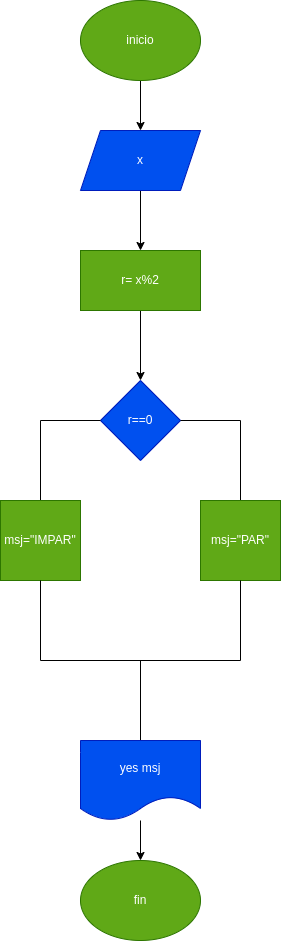

The diagram above was exported from draw.io. Its source (the exported page's mxGraphModel, read from the mxfile embedded in the PNG):
<mxGraphModel dx="662" dy="411" grid="1" gridSize="10" guides="1" tooltips="1" connect="1" arrows="1" fold="1" page="1" pageScale="1" pageWidth="827" pageHeight="1169" math="0" shadow="0">
  <root>
    <mxCell id="0" />
    <mxCell id="1" parent="0" />
    <mxCell id="4" value="" style="edgeStyle=none;html=1;" edge="1" parent="1" source="2" target="3">
      <mxGeometry relative="1" as="geometry" />
    </mxCell>
    <mxCell id="2" value="inicio" style="ellipse;whiteSpace=wrap;html=1;fillColor=#60a917;fontColor=#ffffff;strokeColor=#2D7600;" vertex="1" parent="1">
      <mxGeometry x="280" y="180" width="120" height="80" as="geometry" />
    </mxCell>
    <mxCell id="14" value="" style="edgeStyle=none;html=1;" edge="1" parent="1" source="3" target="13">
      <mxGeometry relative="1" as="geometry" />
    </mxCell>
    <mxCell id="3" value="x" style="shape=parallelogram;perimeter=parallelogramPerimeter;whiteSpace=wrap;html=1;fixedSize=1;fillColor=#0050ef;fontColor=#ffffff;strokeColor=#001DBC;" vertex="1" parent="1">
      <mxGeometry x="280" y="310" width="120" height="60" as="geometry" />
    </mxCell>
    <mxCell id="16" value="" style="edgeStyle=none;html=1;" edge="1" parent="1" source="13" target="15">
      <mxGeometry relative="1" as="geometry" />
    </mxCell>
    <mxCell id="13" value="r= x%2" style="rounded=0;whiteSpace=wrap;html=1;fillColor=#60a917;fontColor=#ffffff;strokeColor=#2D7600;" vertex="1" parent="1">
      <mxGeometry x="280" y="430" width="120" height="60" as="geometry" />
    </mxCell>
    <mxCell id="15" value="r==0" style="rhombus;whiteSpace=wrap;html=1;rounded=0;fillColor=#0050ef;fontColor=#ffffff;strokeColor=#001DBC;" vertex="1" parent="1">
      <mxGeometry x="300" y="560" width="80" height="80" as="geometry" />
    </mxCell>
    <mxCell id="18" value="" style="endArrow=none;html=1;entryX=1;entryY=0.5;entryDx=0;entryDy=0;" edge="1" parent="1" target="15">
      <mxGeometry width="50" height="50" relative="1" as="geometry">
        <mxPoint x="440" y="600" as="sourcePoint" />
        <mxPoint x="370" y="460" as="targetPoint" />
      </mxGeometry>
    </mxCell>
    <mxCell id="19" value="" style="endArrow=none;html=1;" edge="1" parent="1">
      <mxGeometry width="50" height="50" relative="1" as="geometry">
        <mxPoint x="440" y="680" as="sourcePoint" />
        <mxPoint x="440" y="600" as="targetPoint" />
      </mxGeometry>
    </mxCell>
    <mxCell id="20" value="" style="endArrow=none;html=1;entryX=0;entryY=0.5;entryDx=0;entryDy=0;" edge="1" parent="1" target="15">
      <mxGeometry width="50" height="50" relative="1" as="geometry">
        <mxPoint x="240" y="600" as="sourcePoint" />
        <mxPoint x="370" y="560" as="targetPoint" />
      </mxGeometry>
    </mxCell>
    <mxCell id="21" value="" style="endArrow=none;html=1;" edge="1" parent="1">
      <mxGeometry width="50" height="50" relative="1" as="geometry">
        <mxPoint x="240" y="600" as="sourcePoint" />
        <mxPoint x="240" y="680" as="targetPoint" />
      </mxGeometry>
    </mxCell>
    <mxCell id="22" value="msj=&quot;IMPAR&quot;" style="whiteSpace=wrap;html=1;aspect=fixed;fillColor=#60a917;fontColor=#ffffff;strokeColor=#2D7600;" vertex="1" parent="1">
      <mxGeometry x="200" y="680" width="80" height="80" as="geometry" />
    </mxCell>
    <mxCell id="23" value="msj=&quot;PAR&quot;" style="whiteSpace=wrap;html=1;aspect=fixed;fillColor=#60a917;fontColor=#ffffff;strokeColor=#2D7600;" vertex="1" parent="1">
      <mxGeometry x="400" y="680" width="80" height="80" as="geometry" />
    </mxCell>
    <mxCell id="24" value="" style="endArrow=none;html=1;exitX=0.5;exitY=1;exitDx=0;exitDy=0;" edge="1" parent="1" source="22">
      <mxGeometry width="50" height="50" relative="1" as="geometry">
        <mxPoint x="320" y="770" as="sourcePoint" />
        <mxPoint x="240" y="840" as="targetPoint" />
      </mxGeometry>
    </mxCell>
    <mxCell id="25" value="" style="endArrow=none;html=1;entryX=0.5;entryY=1;entryDx=0;entryDy=0;" edge="1" parent="1" target="23">
      <mxGeometry width="50" height="50" relative="1" as="geometry">
        <mxPoint x="440" y="840" as="sourcePoint" />
        <mxPoint x="370" y="720" as="targetPoint" />
      </mxGeometry>
    </mxCell>
    <mxCell id="26" value="" style="endArrow=none;html=1;" edge="1" parent="1">
      <mxGeometry width="50" height="50" relative="1" as="geometry">
        <mxPoint x="240" y="840" as="sourcePoint" />
        <mxPoint x="440" y="840" as="targetPoint" />
      </mxGeometry>
    </mxCell>
    <mxCell id="27" value="" style="endArrow=none;html=1;" edge="1" parent="1">
      <mxGeometry width="50" height="50" relative="1" as="geometry">
        <mxPoint x="340" y="840" as="sourcePoint" />
        <mxPoint x="340" y="920" as="targetPoint" />
      </mxGeometry>
    </mxCell>
    <mxCell id="31" value="" style="edgeStyle=none;html=1;" edge="1" parent="1" source="29" target="30">
      <mxGeometry relative="1" as="geometry" />
    </mxCell>
    <mxCell id="29" value="yes msj" style="shape=document;whiteSpace=wrap;html=1;boundedLbl=1;fillColor=#0050ef;fontColor=#ffffff;strokeColor=#001DBC;" vertex="1" parent="1">
      <mxGeometry x="280" y="920" width="120" height="80" as="geometry" />
    </mxCell>
    <mxCell id="30" value="fin" style="ellipse;whiteSpace=wrap;html=1;fillColor=#60a917;fontColor=#ffffff;strokeColor=#2D7600;" vertex="1" parent="1">
      <mxGeometry x="280" y="1040" width="120" height="80" as="geometry" />
    </mxCell>
  </root>
</mxGraphModel>